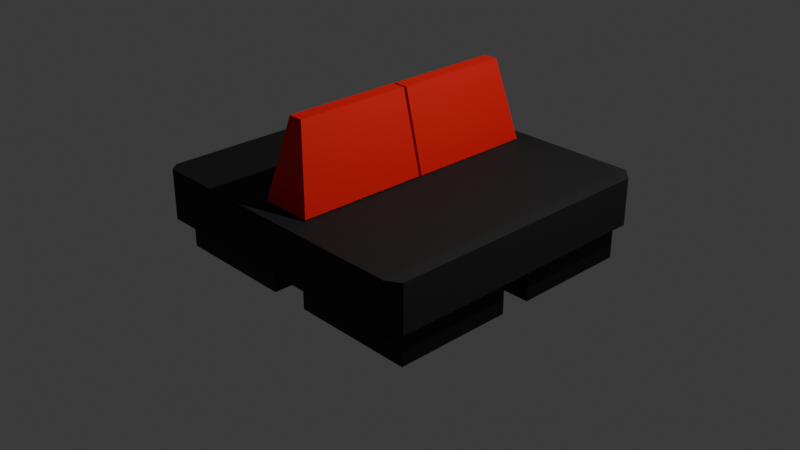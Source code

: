 # Source: banco-almofadado.blend  (saved by Blender 4.1.24; exported with 4.5.12 LTS)
import bpy
from mathutils import Matrix  # noqa: F401  (used for matrix-valued properties, if any)

bpy.ops.wm.read_factory_settings(use_empty=True)
scene = bpy.context.scene
scene.name = 'Scene'

# ---- collections
col_collection = bpy.data.collections.new('Collection'); scene.collection.children.link(col_collection)

# ---- materials (node trees are filled in below, after node groups)
mat_preto_opaco = bpy.data.materials.new('preto opaco')
mat_preto_opaco.use_transparent_shadow = False
mat_preto_opaco.preview_render_type = 'CUBE'
mat_material_002 = bpy.data.materials.new('Material.002')
mat_material_002.use_transparent_shadow = False
mat_material_001 = bpy.data.materials.new('Material.001')
mat_material_001.use_transparent_shadow = False
mat_material_001.preview_render_type = 'CUBE'

# ---- material node trees
mat_preto_opaco.use_nodes = True; mat_preto_opaco.node_tree.nodes.clear()
_N = mat_preto_opaco.node_tree.nodes; _L = mat_preto_opaco.node_tree.links
n0 = _N.new('ShaderNodeBsdfPrincipled'); n0.name = 'Principled BSDF'; n0.location = (10, 300)
n0.inputs[0].default_value = (0.0, 0.0, 0.0, 1.0)
n0.inputs[2].default_value = 0.5984
n0.inputs[13].default_value = 0.4528
n0.inputs[20].default_value = 0.0
n0.inputs[21].default_value = 1.0
n0.inputs[25].default_value = 0.3819
n1 = _N.new('ShaderNodeOutputMaterial'); n1.name = 'Material Output'; n1.location = (300, 300)
_L.new(n0.outputs[0], n1.inputs[0])
n1.is_active_output = True
mat_material_002.use_nodes = True; mat_material_002.node_tree.nodes.clear()
_N = mat_material_002.node_tree.nodes; _L = mat_material_002.node_tree.links
n0 = _N.new('ShaderNodeBsdfPrincipled'); n0.name = 'Principled BSDF'; n0.location = (10, 300)
n0.inputs[0].default_value = (0.01783, 0.01783, 0.01783, 1.0)
n0.inputs[2].default_value = 0.7013
n0.inputs[3].default_value = 1.3
n1 = _N.new('ShaderNodeOutputMaterial'); n1.name = 'Material Output'; n1.location = (300, 300)
_L.new(n0.outputs[0], n1.inputs[0])
n1.is_active_output = True
mat_material_001.use_nodes = True; mat_material_001.node_tree.nodes.clear()
_N = mat_material_001.node_tree.nodes; _L = mat_material_001.node_tree.links
n0 = _N.new('ShaderNodeBsdfPrincipled'); n0.name = 'Principled BSDF'; n0.location = (10, 300)
n0.inputs[0].default_value = (0.8005, 0.003967, 0.002373, 1.0)
n0.inputs[2].default_value = 0.7559
n1 = _N.new('ShaderNodeOutputMaterial'); n1.name = 'Material Output'; n1.location = (300, 300)
_L.new(n0.outputs[0], n1.inputs[0])
n1.is_active_output = True

# ---- world
world_world = bpy.data.worlds.new('World'); scene.world = world_world
world_world.use_nodes = True; world_world.node_tree.nodes.clear()
_N = world_world.node_tree.nodes; _L = world_world.node_tree.links
n0 = _N.new('ShaderNodeOutputWorld'); n0.name = 'World Output'; n0.location = (300, 300)
n1 = _N.new('ShaderNodeBackground'); n1.name = 'Background'; n1.location = (10, 300)
n1.inputs[0].default_value = (0.05088, 0.05088, 0.05088, 1.0)
_L.new(n1.outputs[0], n0.inputs[0])
n0.is_active_output = True
world_world.color = (0.05088, 0.05088, 0.05088)
world_world.use_sun_shadow = False
world_world.sun_shadow_jitter_overblur = 0.0

# ---- cameras
cam_camera = bpy.data.cameras.new('Camera')
cam_camera.clip_end = 100.0
cam_camera.ortho_scale = 7.314

# ---- lights
light_light = bpy.data.lights.new('Light', 'POINT')
light_light.transmission_factor = 0.0
light_light.energy = 1000.0
light_light.shadow_soft_size = 0.1
light_light.shadow_maximum_resolution = 0.006
light_light.use_absolute_resolution = True

# ---- meshes
me_cube_004 = bpy.data.meshes.new('Cube.004')
me_cube_004.from_pydata([(0.8378, -0.7277, -3.139), (0.8378, -0.7277, -2.283), (0.8378, 1.041, -3.139), (0.8378, 1.041, -2.283), (5.59, -0.7277, -3.139), (5.59, -0.7277, -2.283), (5.59, 1.041, -3.139), (5.59, 1.041, -2.283), (0.8378, -2.958, -3.139), (0.8378, -2.958, -2.283), (0.8378, -1.189, -3.139), (0.8378, -1.189, -2.283), (5.59, -2.958, -3.139), (5.59, -2.958, -2.283), (5.59, -1.189, -3.139), (5.59, -1.189, -2.283), (-5.458, -2.958, -3.139), (-5.458, -2.958, -2.283), (-5.458, -1.189, -3.139), (-5.458, -1.189, -2.283), (-0.7064, -2.958, -3.139), (-0.7064, -2.958, -2.283), (-0.7064, -1.189, -3.139), (-0.7064, -1.189, -2.283), (-5.458, -0.7465, -3.139), (-5.458, -0.7465, -2.283), (-5.458, 1.022, -3.139), (-5.458, 1.022, -2.283), (-0.7064, -0.7465, -3.139), (-0.7064, -0.7465, -2.283), (-0.7064, 1.022, -3.139), (-0.7064, 1.022, -2.283), (-5.491, -3.22, -2.286), (-5.94, -3.051, -2.238), (-5.491, -3.22, -1.022), (-5.94, -3.051, -1.07), (-5.94, 1.083, -2.238), (-5.491, 1.252, -2.286), (-5.491, 1.252, -1.022), (-5.94, 1.083, -1.07), (5.94, -3.068, -2.243), (5.536, -3.22, -2.286), (5.536, -3.22, -1.022), (5.94, -3.068, -1.065), (5.94, 1.099, -2.243), (5.536, 1.252, -2.286), (5.536, 1.252, -1.022), (5.94, 1.099, -1.065), (-1.0, -0.9251, -1.0), (-0.2805, -0.9454, 1.0), (-1.0, 1.0, -1.0), (-0.2805, 0.7995, 1.0), (1.0, -0.9251, -1.0), (0.2805, -0.9454, 1.0), (1.0, 1.0, -1.0), (0.2805, 0.7995, 1.0), (-1.0, -2.926, -0.9905), (-0.2805, -2.711, 1.009), (-1.0, -0.9667, -0.9905), (-0.2805, -0.9911, 1.009), (1.0, -2.926, -0.9905), (0.2805, -2.711, 1.009), (1.0, -0.9667, -0.9905), (0.2805, -0.9911, 1.009)], [], [(0, 1, 3, 2), (2, 3, 7, 6), (6, 7, 5, 4), (4, 5, 1, 0), (2, 6, 4, 0), (7, 3, 1, 5), (8, 9, 11, 10), (10, 11, 15, 14), (14, 15, 13, 12), (12, 13, 9, 8), (10, 14, 12, 8), (15, 11, 9, 13), (16, 17, 19, 18), (18, 19, 23, 22), (22, 23, 21, 20), (20, 21, 17, 16), (18, 22, 20, 16), (23, 19, 17, 21), (24, 25, 27, 26), (26, 27, 31, 30), (30, 31, 29, 28), (28, 29, 25, 24), (26, 30, 28, 24), (31, 27, 25, 29), (46, 38, 34, 42), (41, 42, 34, 32), (37, 38, 46, 45), (33, 35, 39, 36), (37, 32, 33, 36), (32, 34, 35, 33), (34, 38, 39, 35), (38, 37, 36, 39), (44, 47, 43, 40), (47, 44, 45, 46), (41, 45, 44, 40), (46, 42, 43, 47), (42, 41, 40, 43), (37, 45, 41, 32), (48, 49, 51, 50), (50, 51, 55, 54), (54, 55, 53, 52), (52, 53, 49, 48), (50, 54, 52, 48), (55, 51, 49, 53), (56, 57, 59, 58), (58, 59, 63, 62), (62, 63, 61, 60), (60, 61, 57, 56), (58, 62, 60, 56), (63, 59, 57, 61)])
me_cube_004.polygons.foreach_set('material_index', [0, 0, 0, 0, 0, 0, 0, 0, 0, 0, 0, 0, 0, 0, 0, 0, 0, 0, 0, 0, 0, 0, 0, 0, 1, 1, 1, 1, 1, 1, 1, 1, 1, 1, 1, 1, 1, 1, 2, 2, 2, 2, 2, 2, 2, 2, 2, 2, 2, 2])
_uv = me_cube_004.uv_layers.new(name='UVMap')
_uv.uv.foreach_set('vector', [0.375, 0.0, 0.625, 0.0, 0.625, 0.25, 0.375, 0.25, 0.375, 0.25, 0.625, 0.25, 0.625, 0.5, 0.375, 0.5, 0.375, 0.5, 0.625, 0.5, 0.625, 0.75, 0.375, 0.75, 0.375, 0.75, 0.625, 0.75, 0.625, 1.0, 0.375, 1.0, 0.125, 0.5, 0.375, 0.5, 0.375, 0.75, 0.125, 0.75, 0.625, 0.5, 0.875, 0.5, 0.875, 0.75, 0.625, 0.75, 0.375, 0.0, 0.625, 0.0, 0.625, 0.25, 0.375, 0.25, 0.375, 0.25, 0.625, 0.25, 0.625, 0.5, 0.375, 0.5, 0.375, 0.5, 0.625, 0.5, 0.625, 0.75, 0.375, 0.75, 0.375, 0.75, 0.625, 0.75, 0.625, 1.0, 0.375, 1.0, 0.125, 0.5, 0.375, 0.5, 0.375, 0.75, 0.125, 0.75, 0.625, 0.5, 0.875, 0.5, 0.875, 0.75, 0.625, 0.75, 0.375, 0.0, 0.625, 0.0, 0.625, 0.25, 0.375, 0.25, 0.375, 0.25, 0.625, 0.25, 0.625, 0.5, 0.375, 0.5, 0.375, 0.5, 0.625, 0.5, 0.625, 0.75, 0.375, 0.75, 0.375, 0.75, 0.625, 0.75, 0.625, 1.0, 0.375, 1.0, 0.125, 0.5, 0.375, 0.5, 0.375, 0.75, 0.125, 0.75, 0.625, 0.5, 0.875, 0.5, 0.875, 0.75, 0.625, 0.75, 0.375, 0.0, 0.625, 0.0, 0.625, 0.25, 0.375, 0.25, 0.375, 0.25, 0.625, 0.25, 0.625, 0.5, 0.375, 0.5, 0.375, 0.5, 0.625, 0.5, 0.625, 0.75, 0.375, 0.75, 0.375, 0.75, 0.625, 0.75, 0.625, 1.0, 0.375, 1.0, 0.125, 0.5, 0.375, 0.5, 0.375, 0.75, 0.125, 0.75, 0.625, 0.5, 0.875, 0.5, 0.875, 0.75, 0.625, 0.75, 0.6335, 0.5, 0.8656, 0.5, 0.8656, 0.75, 0.6335, 0.75, 0.375, 0.7585, 0.625, 0.7585, 0.625, 0.9906, 0.375, 0.9906, 0.375, 0.2594, 0.625, 0.2594, 0.625, 0.4915, 0.375, 0.4915, 0.3844, 0.009446, 0.6156, 0.009446, 0.6156, 0.2406, 0.3844, 0.2406, 0.375, 0.25, 0.375, 0.0, 0.3844, 0.009446, 0.3844, 0.2406, 0.375, 0.0, 0.625, 0.0, 0.6156, 0.009446, 0.3844, 0.009446, 0.625, 0.0, 0.625, 0.25, 0.6156, 0.2406, 0.6156, 0.009446, 0.625, 0.2594, 0.375, 0.2594, 0.3844, 0.2406, 0.6156, 0.2406, 0.3835, 0.5085, 0.6165, 0.5085, 0.6165, 0.7415, 0.3835, 0.7415, 0.6165, 0.5085, 0.3835, 0.5085, 0.375, 0.4915, 0.625, 0.4915, 0.3665, 0.75, 0.3665, 0.5, 0.3835, 0.5085, 0.3835, 0.7415, 0.6335, 0.5, 0.6335, 0.75, 0.6165, 0.7415, 0.6165, 0.5085, 0.625, 0.7585, 0.375, 0.7585, 0.3835, 0.7415, 0.6165, 0.7415, 0.1344, 0.5, 0.3665, 0.5, 0.3665, 0.75, 0.1344, 0.75, 0.375, 0.0, 0.625, 0.0, 0.625, 0.25, 0.375, 0.25, 0.375, 0.25, 0.625, 0.25, 0.625, 0.5, 0.375, 0.5, 0.375, 0.5, 0.625, 0.5, 0.625, 0.75, 0.375, 0.75, 0.375, 0.75, 0.625, 0.75, 0.625, 1.0, 0.375, 1.0, 0.125, 0.5, 0.375, 0.5, 0.375, 0.75, 0.125, 0.75, 0.625, 0.5, 0.875, 0.5, 0.875, 0.75, 0.625, 0.75, 0.375, 0.0, 0.625, 0.0, 0.625, 0.25, 0.375, 0.25, 0.375, 0.25, 0.625, 0.25, 0.625, 0.5, 0.375, 0.5, 0.375, 0.5, 0.625, 0.5, 0.625, 0.75, 0.375, 0.75, 0.375, 0.75, 0.625, 0.75, 0.625, 1.0, 0.375, 1.0, 0.125, 0.5, 0.375, 0.5, 0.375, 0.75, 0.125, 0.75, 0.625, 0.5, 0.875, 0.5, 0.875, 0.75, 0.625, 0.75])
me_cube_004.materials.append(mat_preto_opaco)
me_cube_004.materials.append(mat_material_002)
me_cube_004.materials.append(mat_material_001)
me_cube_004.update()

# ---- objects
ob_light = bpy.data.objects.new('Light', light_light)
ob_camera = bpy.data.objects.new('Camera', cam_camera)
ob_cube_002 = bpy.data.objects.new('Cube.002', me_cube_004)

# ---- transforms, parenting, visibility, modifiers, constraints
ob_light.location = (4.076, 1.005, 5.904)
ob_light.rotation_euler = (0.6503, 0.05522, 1.866)
ob_light.lock_rotations_4d = False
ob_light.empty_display_type = 'ARROWS'
ob_light.color = (0.0, 0.0, 0.0, 0.0)
ob_light.lineart.crease_threshold = 0.0
ob_camera.location = (7.359, -6.926, 4.958)
ob_camera.rotation_euler = (1.109, 0.0, 0.8149)
ob_camera.lock_rotations_4d = False
ob_camera.empty_display_type = 'ARROWS'
ob_camera.color = (0.0, 0.0, 0.0, 0.0)
ob_camera.display_type = 'WIRE'
ob_camera.lineart.crease_threshold = 0.0
ob_cube_002.location = (-0.003471, 0.713, 0.9871)
ob_cube_002.scale = (0.2808, 0.7284, 0.4336)

# ---- collection membership
col_collection.objects.link(ob_light)
col_collection.objects.link(ob_camera)
col_collection.objects.link(ob_cube_002)

# ---- scene / render settings (as saved in the file)
scene.camera = ob_camera
scene.frame_start = 1; scene.frame_end = 250; scene.frame_set(194)
scene.render.engine = 'BLENDER_EEVEE_NEXT'
scene.cycles.sampling_pattern = 'TABULATED_SOBOL'
scene.eevee.ray_tracing_options.trace_max_roughness = 0.0
bpy.context.view_layer.update()
